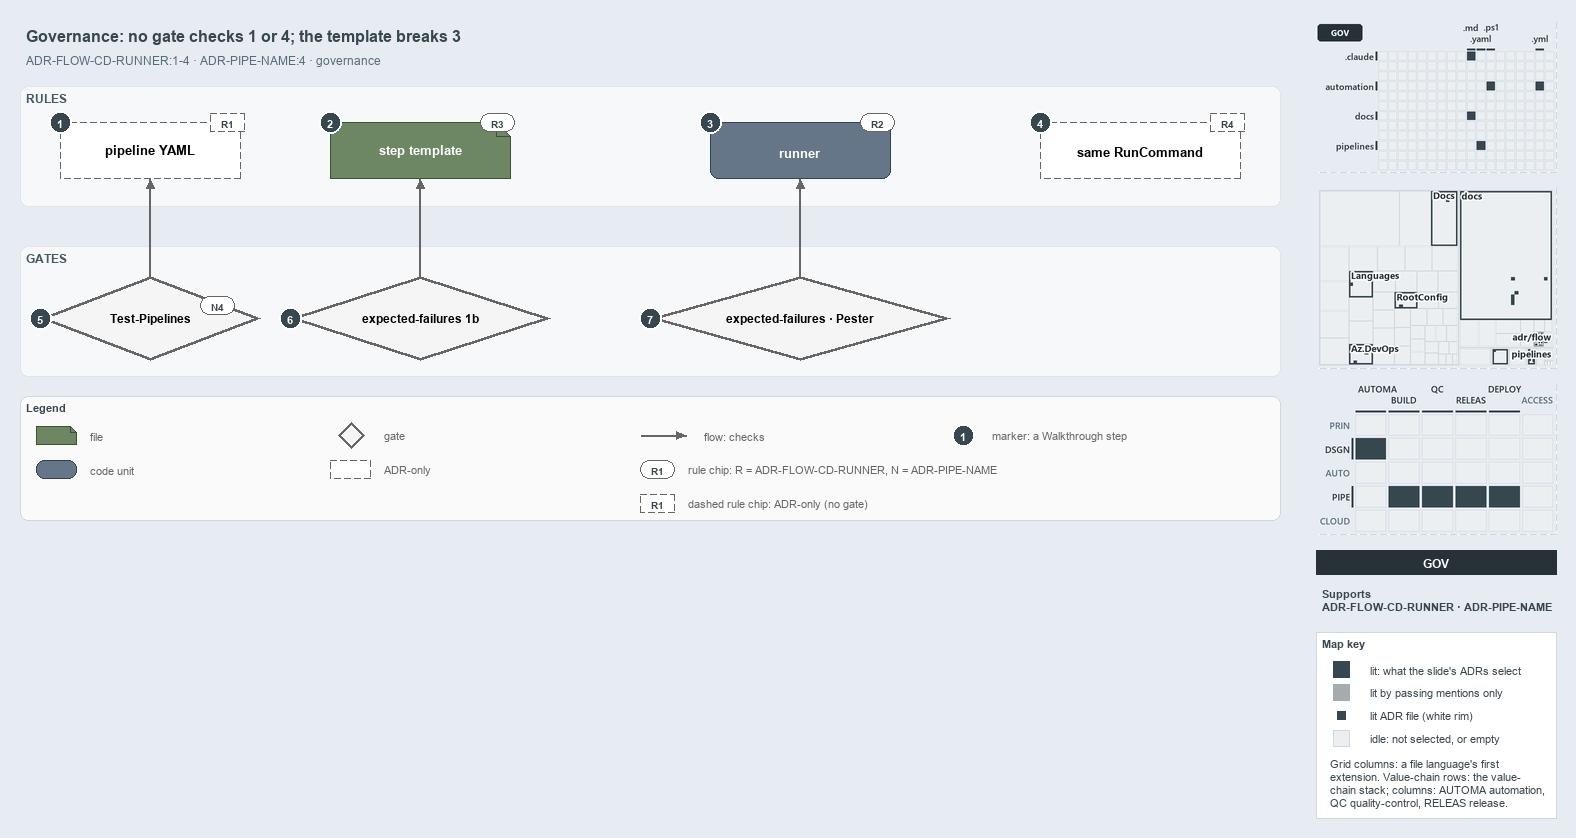

The diagram above was exported from draw.io. Its source (the exported page's mxGraphModel, read from the mxfile embedded in the PNG):
<mxGraphModel dx="1024" dy="768" grid="0" gridSize="10" guides="1" tooltips="1" connect="1" arrows="1" fold="1" page="1" pageScale="1" pageWidth="1572" pageHeight="600" background="#E6ECF2" math="0" shadow="0">
  <root>
    <mxCell id="0" />
    <mxCell id="1" parent="0" />
    <mxCell id="title" value="Governance: no gate checks 1 or 4; the template breaks 3" style="text;html=1;align=left;verticalAlign=middle;fontSize=16;fontStyle=1;fontColor=#37474F;" vertex="1" parent="1">
      <mxGeometry x="20" y="14" width="1260" height="30" as="geometry" />
    </mxCell>
    <mxCell id="subtitle" value="ADR-FLOW-CD-RUNNER:1-4 &amp;#183; ADR-PIPE-NAME:4 &amp;#183; governance" style="text;html=1;align=left;verticalAlign=middle;fontSize=12;fontColor=#546E7A;" vertex="1" parent="1">
      <mxGeometry x="20" y="44" width="1240" height="20" as="geometry" />
    </mxCell>
    <mxCell id="band-rules" value="RULES" style="rounded=1;html=1;arcSize=3;fillColor=#F6F8FA;strokeColor=#E1E4E8;verticalAlign=top;align=left;spacingLeft=8;fontStyle=1;fontSize=12;fontColor=#455A64;" vertex="1" parent="1">
      <mxGeometry x="20" y="80" width="1260" height="120" as="geometry" />
    </mxCell>
    <mxCell id="band-gates" value="GATES" style="rounded=1;html=1;arcSize=3;fillColor=#F6F8FA;strokeColor=#E1E4E8;verticalAlign=top;align=left;spacingLeft=8;fontStyle=1;fontSize=12;fontColor=#455A64;" vertex="1" parent="1">
      <mxGeometry x="20" y="240" width="1260" height="130" as="geometry" />
    </mxCell>
    <mxCell id="yaml" value="&lt;b&gt;pipeline YAML&lt;/b&gt;" style="shape=note;size=14;whiteSpace=wrap;html=1;fillColor=#FFFFFF;strokeColor=#666666;dashed=1;fontSize=13;" vertex="1" parent="1">
      <mxGeometry x="60" y="116" width="180" height="56" as="geometry" />
    </mxCell>
    <mxCell id="template" value="&lt;b&gt;step template&lt;/b&gt;" style="shape=note;size=14;whiteSpace=wrap;html=1;fillColor=#6d8764;strokeColor=#3a5431;fontSize=13;fontColor=#FFFFFF;" vertex="1" parent="1">
      <mxGeometry x="330" y="116" width="180" height="56" as="geometry" />
    </mxCell>
    <mxCell id="runner" value="&lt;b&gt;runner&lt;/b&gt;" style="rounded=1;whiteSpace=wrap;html=1;arcSize=20;fillColor=#647687;strokeColor=#314354;fontSize=13;fontColor=#FFFFFF;" vertex="1" parent="1">
      <mxGeometry x="710" y="116" width="180" height="56" as="geometry" />
    </mxCell>
    <mxCell id="command" value="&lt;b&gt;same RunCommand&lt;/b&gt;" style="rounded=1;whiteSpace=wrap;html=1;arcSize=20;fillColor=#FFFFFF;strokeColor=#666666;dashed=1;fontSize=13;" vertex="1" parent="1">
      <mxGeometry x="1040" y="116" width="200" height="56" as="geometry" />
    </mxCell>
    <mxCell id="gate-pipelines" value="&lt;b&gt;Test-Pipelines&lt;/b&gt;" style="rhombus;whiteSpace=wrap;html=1;fillColor=#f5f5f5;strokeColor=#666666;strokeWidth=3;fontSize=12;" vertex="1" parent="1">
      <mxGeometry x="40" y="270" width="220" height="84" as="geometry" />
    </mxCell>
    <mxCell id="gate-ef-1b" value="&lt;b&gt;expected-failures 1b&lt;/b&gt;" style="rhombus;whiteSpace=wrap;html=1;fillColor=#f5f5f5;strokeColor=#666666;strokeWidth=3;fontSize=12;" vertex="1" parent="1">
      <mxGeometry x="290" y="270" width="260" height="84" as="geometry" />
    </mxCell>
    <mxCell id="gate-ef-pester" value="&lt;b&gt;expected-failures &amp;#183; Pester&lt;/b&gt;" style="rhombus;whiteSpace=wrap;html=1;fillColor=#f5f5f5;strokeColor=#666666;strokeWidth=3;fontSize=12;" vertex="1" parent="1">
      <mxGeometry x="650" y="270" width="300" height="84" as="geometry" />
    </mxCell>
    <mxCell id="p-edge-gate-pipelines-a" value="" style="text;html=1;strokeColor=none;fillColor=none;" vertex="1" parent="1">
      <mxGeometry x="150" y="270" width="1" height="1" as="geometry" />
    </mxCell>
    <mxCell id="p-edge-gate-pipelines-b" value="" style="text;html=1;strokeColor=none;fillColor=none;" vertex="1" parent="1">
      <mxGeometry x="150" y="172" width="1" height="1" as="geometry" />
    </mxCell>
    <mxCell id="edge-gate-pipelines" value="" style="edgeStyle=orthogonalEdgeStyle;rounded=1;html=1;fontSize=10;endArrow=block;strokeColor=#666666;" edge="1" parent="1" source="p-edge-gate-pipelines-a" target="p-edge-gate-pipelines-b">
      <mxGeometry relative="1" as="geometry" />
    </mxCell>
    <mxCell id="p-edge-gate-ef-1b-a" value="" style="text;html=1;strokeColor=none;fillColor=none;" vertex="1" parent="1">
      <mxGeometry x="420" y="270" width="1" height="1" as="geometry" />
    </mxCell>
    <mxCell id="p-edge-gate-ef-1b-b" value="" style="text;html=1;strokeColor=none;fillColor=none;" vertex="1" parent="1">
      <mxGeometry x="420" y="172" width="1" height="1" as="geometry" />
    </mxCell>
    <mxCell id="edge-gate-ef-1b" value="" style="edgeStyle=orthogonalEdgeStyle;rounded=1;html=1;fontSize=10;endArrow=block;strokeColor=#666666;" edge="1" parent="1" source="p-edge-gate-ef-1b-a" target="p-edge-gate-ef-1b-b">
      <mxGeometry relative="1" as="geometry" />
    </mxCell>
    <mxCell id="p-edge-gate-ef-pester-a" value="" style="text;html=1;strokeColor=none;fillColor=none;" vertex="1" parent="1">
      <mxGeometry x="800" y="270" width="1" height="1" as="geometry" />
    </mxCell>
    <mxCell id="p-edge-gate-ef-pester-b" value="" style="text;html=1;strokeColor=none;fillColor=none;" vertex="1" parent="1">
      <mxGeometry x="800" y="172" width="1" height="1" as="geometry" />
    </mxCell>
    <mxCell id="edge-gate-ef-pester" value="" style="edgeStyle=orthogonalEdgeStyle;rounded=1;html=1;fontSize=10;endArrow=block;strokeColor=#666666;" edge="1" parent="1" source="p-edge-gate-ef-pester-a" target="p-edge-gate-ef-pester-b">
      <mxGeometry relative="1" as="geometry" />
    </mxCell>
    <mxCell id="rule-yaml" value="R1" style="rounded=1;arcSize=50;whiteSpace=wrap;html=1;fillColor=#FFFFFF;strokeColor=#666666;fontColor=#37474F;fontStyle=1;fontSize=10.5;dashed=1;" vertex="1" parent="1">
      <mxGeometry x="210" y="107" width="34" height="18" as="geometry" />
    </mxCell>
    <mxCell id="rule-template" value="R3" style="rounded=1;arcSize=50;whiteSpace=wrap;html=1;fillColor=#FFFFFF;strokeColor=#666666;fontColor=#37474F;fontStyle=1;fontSize=10.5;" vertex="1" parent="1">
      <mxGeometry x="480" y="107" width="34" height="18" as="geometry" />
    </mxCell>
    <mxCell id="rule-runner" value="R2" style="rounded=1;arcSize=50;whiteSpace=wrap;html=1;fillColor=#FFFFFF;strokeColor=#666666;fontColor=#37474F;fontStyle=1;fontSize=10.5;" vertex="1" parent="1">
      <mxGeometry x="860" y="107" width="34" height="18" as="geometry" />
    </mxCell>
    <mxCell id="rule-command" value="R4" style="rounded=1;arcSize=50;whiteSpace=wrap;html=1;fillColor=#FFFFFF;strokeColor=#666666;fontColor=#37474F;fontStyle=1;fontSize=10.5;dashed=1;" vertex="1" parent="1">
      <mxGeometry x="1210" y="107" width="34" height="18" as="geometry" />
    </mxCell>
    <mxCell id="rule-pipelines" value="N4" style="rounded=1;arcSize=50;whiteSpace=wrap;html=1;fillColor=#FFFFFF;strokeColor=#666666;fontColor=#37474F;fontStyle=1;fontSize=10.5;" vertex="1" parent="1">
      <mxGeometry x="200" y="290" width="34" height="18" as="geometry" />
    </mxCell>
    <mxCell id="mark-1" value="1" style="ellipse;html=1;fillColor=#37474F;strokeColor=#FFFFFF;strokeWidth=2;fontColor=#FFFFFF;fontStyle=1;fontSize=11;" vertex="1" parent="1">
      <mxGeometry x="49" y="105" width="22" height="22" as="geometry" />
    </mxCell>
    <mxCell id="mark-2" value="2" style="ellipse;html=1;fillColor=#37474F;strokeColor=#FFFFFF;strokeWidth=2;fontColor=#FFFFFF;fontStyle=1;fontSize=11;" vertex="1" parent="1">
      <mxGeometry x="319" y="105" width="22" height="22" as="geometry" />
    </mxCell>
    <mxCell id="mark-3" value="3" style="ellipse;html=1;fillColor=#37474F;strokeColor=#FFFFFF;strokeWidth=2;fontColor=#FFFFFF;fontStyle=1;fontSize=11;" vertex="1" parent="1">
      <mxGeometry x="699" y="105" width="22" height="22" as="geometry" />
    </mxCell>
    <mxCell id="mark-4" value="4" style="ellipse;html=1;fillColor=#37474F;strokeColor=#FFFFFF;strokeWidth=2;fontColor=#FFFFFF;fontStyle=1;fontSize=11;" vertex="1" parent="1">
      <mxGeometry x="1029" y="105" width="22" height="22" as="geometry" />
    </mxCell>
    <mxCell id="mark-5" value="5" style="ellipse;html=1;fillColor=#37474F;strokeColor=#FFFFFF;strokeWidth=2;fontColor=#FFFFFF;fontStyle=1;fontSize=11;" vertex="1" parent="1">
      <mxGeometry x="29" y="301" width="22" height="22" as="geometry" />
    </mxCell>
    <mxCell id="mark-6" value="6" style="ellipse;html=1;fillColor=#37474F;strokeColor=#FFFFFF;strokeWidth=2;fontColor=#FFFFFF;fontStyle=1;fontSize=11;" vertex="1" parent="1">
      <mxGeometry x="279" y="301" width="22" height="22" as="geometry" />
    </mxCell>
    <mxCell id="mark-7" value="7" style="ellipse;html=1;fillColor=#37474F;strokeColor=#FFFFFF;strokeWidth=2;fontColor=#FFFFFF;fontStyle=1;fontSize=11;" vertex="1" parent="1">
      <mxGeometry x="639" y="301" width="22" height="22" as="geometry" />
    </mxCell>
    <mxCell id="legend" value="&lt;b&gt;Legend&lt;/b&gt;" style="rounded=1;whiteSpace=wrap;html=1;arcSize=6;fillColor=#FAFAFA;strokeColor=#CFD8DC;align=left;verticalAlign=top;spacing=8;fontSize=11;fontColor=#37474F;" vertex="1" parent="1">
      <mxGeometry x="20" y="390" width="1260" height="124" as="geometry" />
    </mxCell>
    <mxCell id="legend-0" value="" style="shape=note;size=6;whiteSpace=wrap;html=1;fillColor=#6d8764;strokeColor=#3a5431;fontColor=#FFFFFF;" vertex="1" parent="1">
      <mxGeometry x="36" y="420" width="40" height="18" as="geometry" />
    </mxCell>
    <mxCell id="legend-0-text" value="file" style="text;html=1;align=left;verticalAlign=middle;fontSize=11;fontColor=#666666;" vertex="1" parent="1">
      <mxGeometry x="84" y="419" width="300" height="20" as="geometry" />
    </mxCell>
    <mxCell id="legend-1" value="" style="rounded=1;whiteSpace=wrap;html=1;arcSize=20;fillColor=#647687;strokeColor=#314354;fontColor=#FFFFFF;" vertex="1" parent="1">
      <mxGeometry x="36" y="454" width="40" height="18" as="geometry" />
    </mxCell>
    <mxCell id="legend-1-text" value="code unit" style="text;html=1;align=left;verticalAlign=middle;fontSize=11;fontColor=#666666;" vertex="1" parent="1">
      <mxGeometry x="84" y="453" width="300" height="20" as="geometry" />
    </mxCell>
    <mxCell id="legend-2" value="" style="rhombus;whiteSpace=wrap;html=1;fillColor=#f5f5f5;strokeColor=#666666;strokeWidth=3;" vertex="1" parent="1">
      <mxGeometry x="338" y="416" width="26" height="26" as="geometry" />
    </mxCell>
    <mxCell id="legend-2-text" value="gate" style="text;html=1;align=left;verticalAlign=middle;fontSize=11;fontColor=#666666;" vertex="1" parent="1">
      <mxGeometry x="378" y="419" width="300" height="20" as="geometry" />
    </mxCell>
    <mxCell id="legend-3" value="" style="rounded=1;whiteSpace=wrap;html=1;arcSize=20;fillColor=#FFFFFF;strokeColor=#666666;dashed=1;" vertex="1" parent="1">
      <mxGeometry x="330" y="454" width="40" height="18" as="geometry" />
    </mxCell>
    <mxCell id="legend-3-text" value="ADR-only" style="text;html=1;align=left;verticalAlign=middle;fontSize=11;fontColor=#666666;" vertex="1" parent="1">
      <mxGeometry x="378" y="453" width="300" height="20" as="geometry" />
    </mxCell>
    <mxCell id="p-legend-4-a" value="" style="text;html=1;strokeColor=none;fillColor=none;" vertex="1" parent="1">
      <mxGeometry x="640" y="429" width="1" height="1" as="geometry" />
    </mxCell>
    <mxCell id="p-legend-4-b" value="" style="text;html=1;strokeColor=none;fillColor=none;" vertex="1" parent="1">
      <mxGeometry x="686" y="429" width="1" height="1" as="geometry" />
    </mxCell>
    <mxCell id="legend-4" value="" style="edgeStyle=orthogonalEdgeStyle;rounded=1;html=1;fontSize=10;endArrow=block;strokeColor=#666666;" edge="1" parent="1" source="p-legend-4-a" target="p-legend-4-b">
      <mxGeometry relative="1" as="geometry" />
    </mxCell>
    <mxCell id="legend-4-text" value="flow: checks" style="text;html=1;align=left;verticalAlign=middle;fontSize=11;fontColor=#666666;" vertex="1" parent="1">
      <mxGeometry x="698" y="419" width="300" height="20" as="geometry" />
    </mxCell>
    <mxCell id="legend-5" value="R1" style="rounded=1;arcSize=50;whiteSpace=wrap;html=1;fillColor=#FFFFFF;strokeColor=#666666;fontColor=#37474F;fontStyle=1;fontSize=10.5;" vertex="1" parent="1">
      <mxGeometry x="640" y="454" width="34" height="18" as="geometry" />
    </mxCell>
    <mxCell id="legend-5-text" value="rule chip: R = ADR-FLOW-CD-RUNNER, N = ADR-PIPE-NAME" style="text;html=1;align=left;verticalAlign=middle;fontSize=11;fontColor=#666666;" vertex="1" parent="1">
      <mxGeometry x="682" y="453" width="300" height="20" as="geometry" />
    </mxCell>
    <mxCell id="legend-6" value="1" style="ellipse;html=1;fillColor=#37474F;strokeColor=#FFFFFF;strokeWidth=2;fontColor=#FFFFFF;fontStyle=1;fontSize=11;" vertex="1" parent="1">
      <mxGeometry x="952" y="418" width="22" height="22" as="geometry" />
    </mxCell>
    <mxCell id="legend-6-text" value="marker: a Walkthrough step" style="text;html=1;align=left;verticalAlign=middle;fontSize=11;fontColor=#666666;" vertex="1" parent="1">
      <mxGeometry x="986" y="419" width="320" height="20" as="geometry" />
    </mxCell>
    <mxCell id="minimap-grid" value="" style="shape=image;html=1;imageAspect=0;aspect=fixed;verticalLabelPosition=bottom;strokeColor=#CFD8DC;dashed=1;fillColor=#FAFAFA;image=data:image/png,(base64 omitted: 11260 chars);" vertex="1" parent="1">
      <mxGeometry x="1316" y="16" width="240" height="150" as="geometry" />
    </mxCell>
    <mxCell id="minimap-tree" value="" style="shape=image;html=1;imageAspect=0;aspect=fixed;verticalLabelPosition=bottom;strokeColor=#CFD8DC;dashed=1;fillColor=#FAFAFA;image=data:image/png,(base64 omitted: 21848 chars);" vertex="1" parent="1">
      <mxGeometry x="1316" y="182" width="240" height="180" as="geometry" />
    </mxCell>
    <mxCell id="minimap-chain" value="" style="shape=image;html=1;imageAspect=0;aspect=fixed;verticalLabelPosition=bottom;strokeColor=#CFD8DC;dashed=1;fillColor=#FAFAFA;image=data:image/png,(base64 omitted: 14348 chars);" vertex="1" parent="1">
      <mxGeometry x="1316" y="378" width="240" height="150" as="geometry" />
    </mxCell>
    <mxCell id="lens-badge" value="GOV" style="rounded=0;whiteSpace=wrap;html=1;align=center;verticalAlign=middle;fontSize=12;fontStyle=1;fontColor=#FFFFFF;fillColor=#263238;strokeColor=none;" vertex="1" parent="1">
      <mxGeometry x="1316" y="544" width="240" height="24" as="geometry" />
    </mxCell>
    <mxCell id="supports" value="&lt;b&gt;Supports&lt;/b&gt;&lt;br&gt;ADR-FLOW-CD-RUNNER &amp;#183; ADR-PIPE-NAME" style="text;html=1;whiteSpace=wrap;align=left;verticalAlign=top;fontSize=11;fontColor=#37474F;" vertex="1" parent="1">
      <mxGeometry x="1316" y="576" width="240" height="38" as="geometry" />
    </mxCell>
    <mxCell id="mapkey" value="&lt;b&gt;Map key&lt;/b&gt;" style="rounded=0;whiteSpace=wrap;html=1;align=left;verticalAlign=top;fontSize=11;fontColor=#37474F;fillColor=#FFFFFF;strokeColor=#CFD8DC;spacingLeft=8;spacingTop=2;" vertex="1" parent="1">
      <mxGeometry x="1316" y="626" width="240" height="186" as="geometry" />
    </mxCell>
    <mxCell id="mapkey-lit" value="" style="rounded=0;html=1;fillColor=#37474F;strokeColor=#37474F;" vertex="1" parent="1">
      <mxGeometry x="1333.0" y="655.0" width="16" height="16" as="geometry" />
    </mxCell>
    <mxCell id="mapkey-lit-text" value="lit: what the slide's ADRs select" style="text;html=1;align=left;verticalAlign=middle;fontSize=11;fontColor=#37474F;" vertex="1" parent="1">
      <mxGeometry x="1364" y="653" width="184" height="20" as="geometry" />
    </mxCell>
    <mxCell id="mapkey-touched" value="" style="rounded=0;html=1;fillColor=#A4ACB0;strokeColor=#A4ACB0;" vertex="1" parent="1">
      <mxGeometry x="1333.0" y="678.0" width="16" height="16" as="geometry" />
    </mxCell>
    <mxCell id="mapkey-touched-text" value="lit by passing mentions only" style="text;html=1;align=left;verticalAlign=middle;fontSize=11;fontColor=#37474F;" vertex="1" parent="1">
      <mxGeometry x="1364" y="676" width="184" height="20" as="geometry" />
    </mxCell>
    <mxCell id="mapkey-adr" value="" style="rounded=0;html=1;fillColor=#37474F;strokeColor=#FFFFFF;strokeWidth=2;" vertex="1" parent="1">
      <mxGeometry x="1335.0" y="703.0" width="12" height="12" as="geometry" />
    </mxCell>
    <mxCell id="mapkey-adr-text" value="lit ADR file (white rim)" style="text;html=1;align=left;verticalAlign=middle;fontSize=11;fontColor=#37474F;" vertex="1" parent="1">
      <mxGeometry x="1364" y="699" width="184" height="20" as="geometry" />
    </mxCell>
    <mxCell id="mapkey-idle" value="" style="rounded=0;html=1;fillColor=#ECEFF1;strokeColor=#CFD8DC;" vertex="1" parent="1">
      <mxGeometry x="1333.0" y="724.0" width="16" height="16" as="geometry" />
    </mxCell>
    <mxCell id="mapkey-idle-text" value="idle: not selected, or empty" style="text;html=1;align=left;verticalAlign=middle;fontSize=11;fontColor=#37474F;" vertex="1" parent="1">
      <mxGeometry x="1364" y="722" width="184" height="20" as="geometry" />
    </mxCell>
    <mxCell id="mapkey-codes" value="Grid columns: a file language's first&lt;br&gt;extension. Value-chain rows: the value-&lt;br&gt;chain stack; columns: AUTOMA automation,&lt;br&gt;QC quality-control, RELEAS release." style="text;html=1;align=left;verticalAlign=top;whiteSpace=wrap;fontSize=11;fontColor=#37474F;" vertex="1" parent="1">
      <mxGeometry x="1324" y="746" width="224" height="60" as="geometry" />
    </mxCell>
    <mxCell id="legend-7" value="R1" style="rounded=1;arcSize=50;whiteSpace=wrap;html=1;fillColor=#FFFFFF;strokeColor=#666666;fontColor=#37474F;fontStyle=1;fontSize=10.5;dashed=1;" vertex="1" parent="1">
      <mxGeometry x="640" y="488" width="34" height="18" as="geometry" />
    </mxCell>
    <mxCell id="legend-7-text" value="dashed rule chip: ADR-only (no gate)" style="text;html=1;align=left;verticalAlign=middle;fontSize=11;fontColor=#666666;" vertex="1" parent="1">
      <mxGeometry x="682" y="487" width="300" height="20" as="geometry" />
    </mxCell>
  </root>
</mxGraphModel>